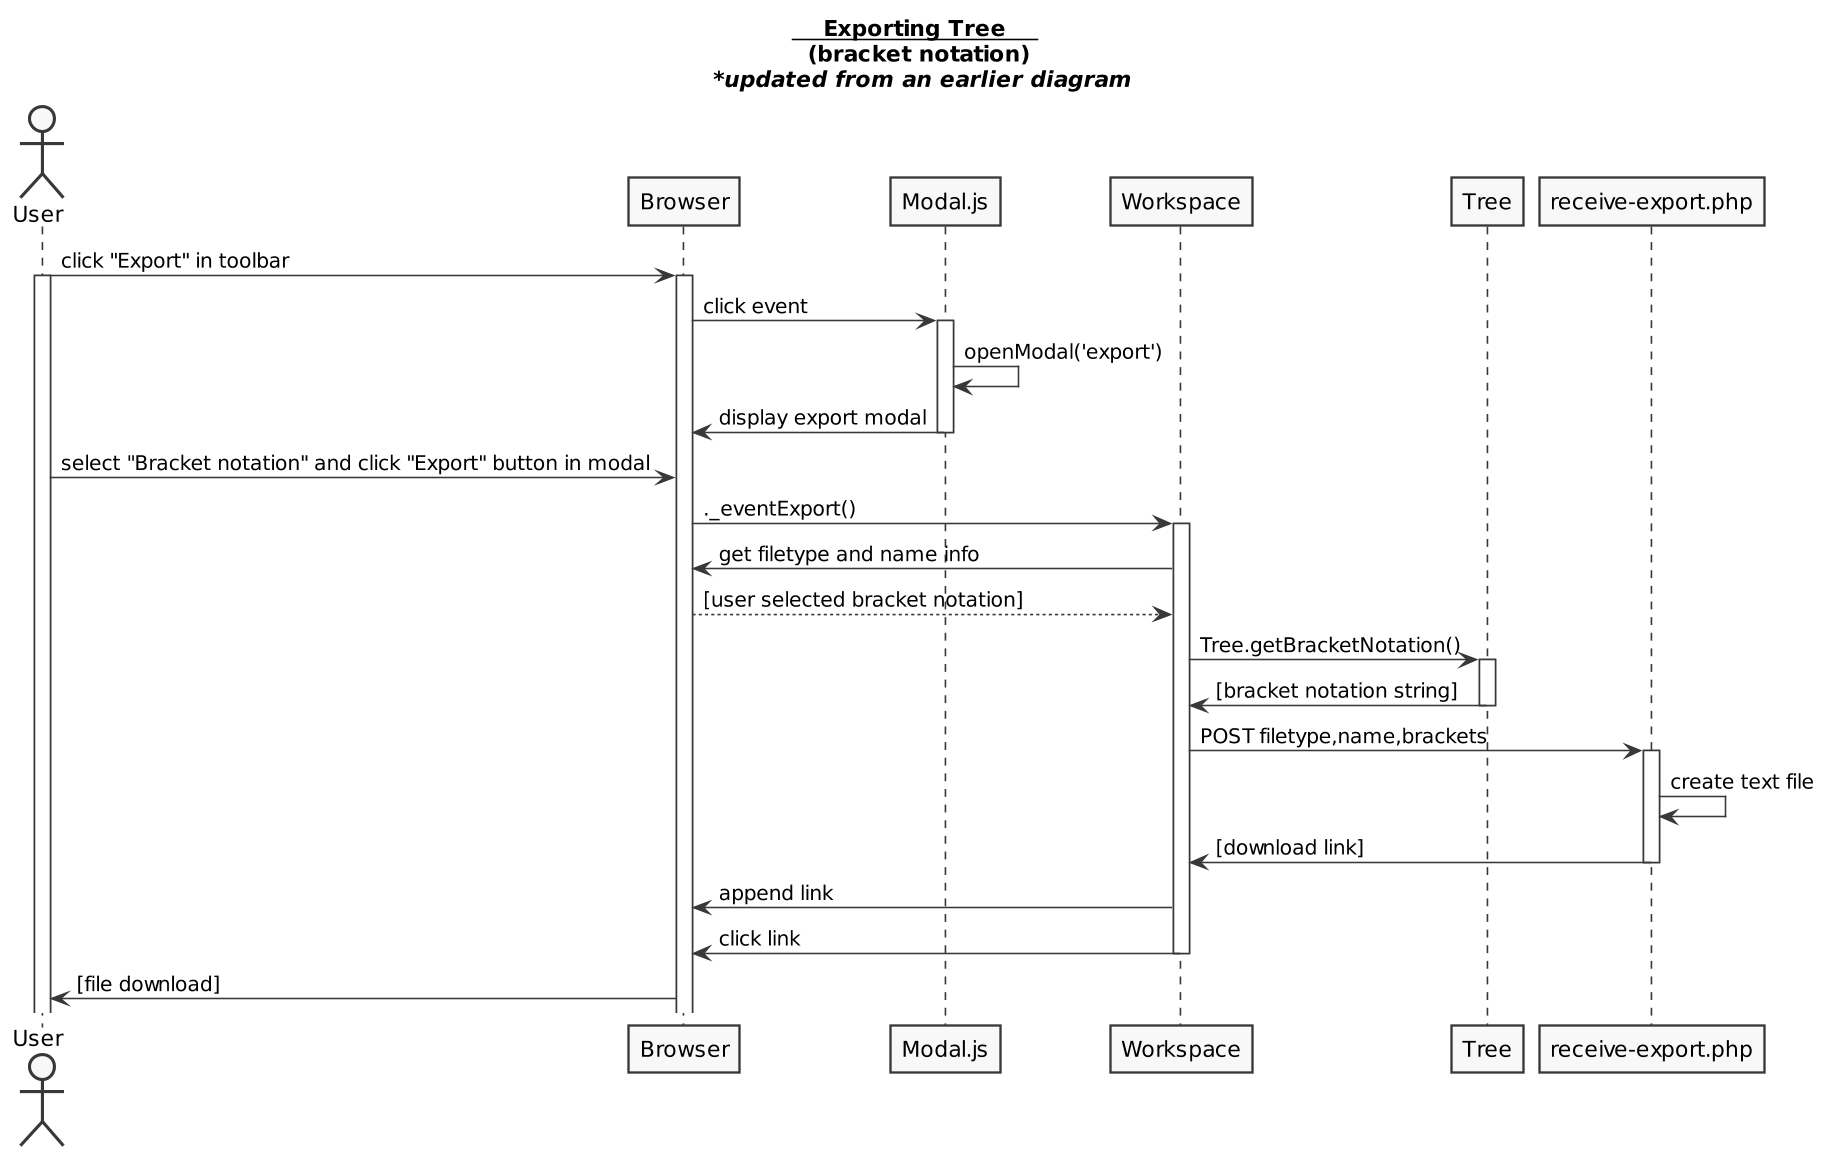

The diagram above was rendered by PlantUML. Its source (embedded in the PNG):
@startuml

skinparam monochrome true
skinparam shadowing false
skinparam dpi 150

title __**    Exporting Tree    **__ \n (bracket notation) \n //*updated from an earlier diagram//

actor User as U
participant Browser as B
participant Modal.js as M
participant Workspace as W
participant Tree as T
participant "receive-export.php" as R


U -> B: click "Export" in toolbar
activate U
activate B
B -> M: click event
activate M
M -> M: openModal('export')
M -> B: display export modal
deactivate M
U -> B: select "Bracket notation" and click "Export" button in modal
B -> W: ._eventExport()
activate W
W -> B: get filetype and name info
B --> W: [user selected bracket notation]
W -> T: Tree.getBracketNotation()
activate T
T -> W: [bracket notation string]
deactivate T
W -> R: POST filetype,name,brackets
activate R
R -> R: create text file
R -> W: [download link]
deactivate R
W -> B: append link
W -> B: click link
deactivate W
B -> U: [file download]

@enduml